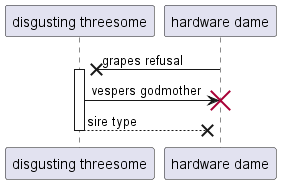

The diagram above was rendered by PlantUML. Its source (embedded in the PNG):
@startuml
participant "disgusting threesome" as 0
participant "hardware dame" as 1
1 ->x 0++ : grapes refusal
0 -> 1!! : vespers godmother
return sire type
@enduml